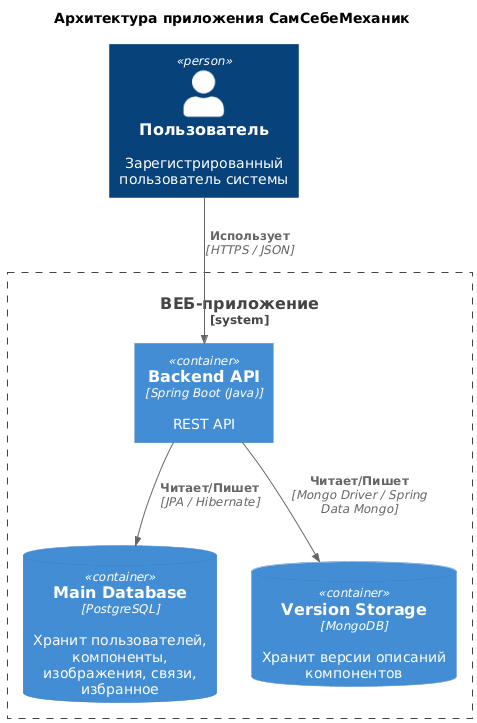

The diagram above was rendered by PlantUML. Its source (embedded in the PNG):
@startuml
!include <c4/C4_Container.puml>

title Архитектура приложения СамСебеМеханик

Person(user, "Пользователь", "Зарегистрированный пользователь системы")

System_Boundary(system, "ВЕБ-приложение") {

    Container(backend, "Backend API", "Spring Boot (Java)", "REST API")

    ContainerDb(postgres, "Main Database", "PostgreSQL", "Хранит пользователей, компоненты, изображения, связи, избранное")

    ContainerDb(mongo, "Version Storage", "MongoDB", "Хранит версии описаний компонентов")

}

Rel(user, backend, "Использует", "HTTPS / JSON")

Rel(backend, postgres, "Читает/Пишет", "JPA / Hibernate")
Rel(backend, mongo, "Читает/Пишет", "Mongo Driver / Spring Data Mongo")
@enduml